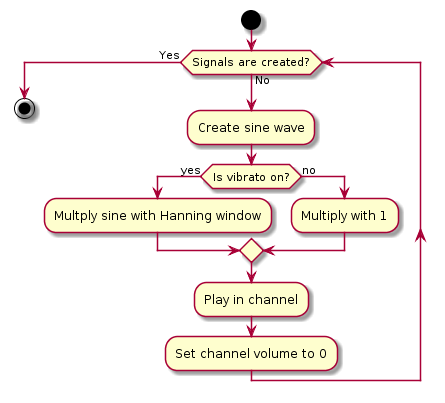

The diagram above was rendered by PlantUML. Its source (embedded in the PNG):
@startuml
start

while (Signals are created?)  is (No)
  :Create sine wave;
  if (Is vibrato on?) then (yes)
    :Multply sine with Hanning window;
  else (no)
    :Multiply with 1;
  endif
  :Play in channel;
  :Set channel volume to 0;
endwhile (Yes)

stop
@enduml